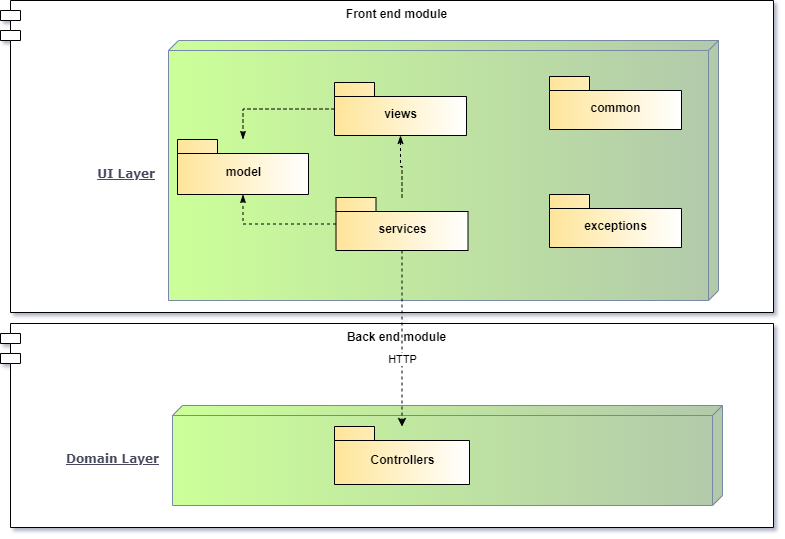

The diagram above was exported from draw.io. Its source (the exported page's mxGraphModel, read from the mxfile embedded in the PNG):
<mxGraphModel dx="1036" dy="654" grid="0" gridSize="10" guides="1" tooltips="1" connect="1" arrows="1" fold="1" page="1" pageScale="1" pageWidth="1100" pageHeight="850" math="0" shadow="1">
  <root>
    <mxCell id="0" />
    <mxCell id="1" parent="0" />
    <mxCell id="tDQBcJ0krv_Pe1cWTwPQ-1" value="Back end module" style="shape=module;align=left;spacingLeft=20;align=center;verticalAlign=top;rounded=1;fontStyle=1;" vertex="1" parent="1">
      <mxGeometry x="95" y="593" width="773" height="204" as="geometry" />
    </mxCell>
    <mxCell id="JHaPXz4O56v7JSLDwR2w-4" value="Front end module" style="shape=module;align=left;spacingLeft=20;align=center;verticalAlign=top;rounded=1;fontStyle=1;" parent="1" vertex="1">
      <mxGeometry x="95" y="270" width="773" height="312" as="geometry" />
    </mxCell>
    <mxCell id="iG_MsWiNWcy7CAYOHDGg-1" value="UI Layer" style="verticalAlign=middle;align=right;spacingTop=8;spacingLeft=2;spacingRight=12;shape=cube;size=10;direction=south;fontStyle=5;html=1;rounded=1;shadow=0;comic=0;labelBackgroundColor=none;strokeWidth=1;fontFamily=Verdana;fontSize=12;labelPosition=left;verticalLabelPosition=middle;fillColor=#B2C9AB;strokeColor=#788AA3;fontColor=#46495D;gradientColor=#CCFF99;" parent="1" vertex="1">
      <mxGeometry x="263" y="310" width="550" height="260" as="geometry" />
    </mxCell>
    <mxCell id="iG_MsWiNWcy7CAYOHDGg-2" value="Domain Layer" style="verticalAlign=middle;align=right;spacingTop=8;spacingLeft=2;spacingRight=12;shape=cube;size=10;direction=south;fontStyle=5;html=1;rounded=1;shadow=0;comic=0;labelBackgroundColor=none;strokeWidth=1;fontFamily=Verdana;fontSize=12;labelPosition=left;verticalLabelPosition=middle;fillColor=#B2C9AB;strokeColor=#788AA3;fontColor=#46495D;gradientColor=#CCFF99;" parent="1" vertex="1">
      <mxGeometry x="267" y="675" width="550" height="100" as="geometry" />
    </mxCell>
    <mxCell id="SS52hJhoOEnqDwGj5GL--2" value="Controllers" style="shape=folder;fontStyle=1;spacingTop=10;tabWidth=40;tabHeight=14;tabPosition=left;html=1;gradientColor=#FFE599;gradientDirection=west;" parent="1" vertex="1">
      <mxGeometry x="429" y="696" width="135" height="58" as="geometry" />
    </mxCell>
    <mxCell id="SS52hJhoOEnqDwGj5GL--11" style="edgeStyle=orthogonalEdgeStyle;rounded=0;orthogonalLoop=1;jettySize=auto;html=1;dashed=1;gradientColor=#FFE599;" parent="1" source="SS52hJhoOEnqDwGj5GL--3" target="SS52hJhoOEnqDwGj5GL--2" edge="1">
      <mxGeometry relative="1" as="geometry" />
    </mxCell>
    <mxCell id="OFsi9ovtf37xyL-Jb8Fr-1" value="HTTP" style="edgeLabel;html=1;align=center;verticalAlign=middle;resizable=0;points=[];" parent="SS52hJhoOEnqDwGj5GL--11" vertex="1" connectable="0">
      <mxGeometry x="0.2257" relative="1" as="geometry">
        <mxPoint as="offset" />
      </mxGeometry>
    </mxCell>
    <mxCell id="SS52hJhoOEnqDwGj5GL--36" style="edgeStyle=orthogonalEdgeStyle;rounded=0;orthogonalLoop=1;jettySize=auto;html=1;entryX=0.5;entryY=1;entryDx=0;entryDy=0;entryPerimeter=0;dashed=1;endArrow=classicThin;endFill=1;gradientColor=#FFE599;" parent="1" source="SS52hJhoOEnqDwGj5GL--3" target="SS52hJhoOEnqDwGj5GL--4" edge="1">
      <mxGeometry relative="1" as="geometry" />
    </mxCell>
    <mxCell id="SS52hJhoOEnqDwGj5GL--38" style="edgeStyle=orthogonalEdgeStyle;rounded=0;orthogonalLoop=1;jettySize=auto;html=1;dashed=1;endArrow=classicThin;endFill=1;gradientColor=#FFE599;" parent="1" source="SS52hJhoOEnqDwGj5GL--3" target="SS52hJhoOEnqDwGj5GL--37" edge="1">
      <mxGeometry relative="1" as="geometry" />
    </mxCell>
    <mxCell id="SS52hJhoOEnqDwGj5GL--3" value="services" style="shape=folder;fontStyle=1;spacingTop=10;tabWidth=40;tabHeight=14;tabPosition=left;html=1;gradientColor=#FFE599;gradientDirection=west;" parent="1" vertex="1">
      <mxGeometry x="430.5" y="467" width="132" height="53" as="geometry" />
    </mxCell>
    <mxCell id="SS52hJhoOEnqDwGj5GL--4" value="model" style="shape=folder;fontStyle=1;spacingTop=10;tabWidth=40;tabHeight=14;tabPosition=left;html=1;gradientColor=#FFE599;gradientDirection=west;" parent="1" vertex="1">
      <mxGeometry x="272" y="409" width="131" height="55" as="geometry" />
    </mxCell>
    <mxCell id="OFsi9ovtf37xyL-Jb8Fr-2" style="edgeStyle=orthogonalEdgeStyle;rounded=0;orthogonalLoop=1;jettySize=auto;html=1;endArrow=classicThin;endFill=1;dashed=1;" parent="1" source="SS52hJhoOEnqDwGj5GL--37" target="SS52hJhoOEnqDwGj5GL--4" edge="1">
      <mxGeometry relative="1" as="geometry" />
    </mxCell>
    <mxCell id="SS52hJhoOEnqDwGj5GL--37" value="views" style="shape=folder;fontStyle=1;spacingTop=10;tabWidth=40;tabHeight=14;tabPosition=left;html=1;gradientColor=#FFE599;gradientDirection=west;" parent="1" vertex="1">
      <mxGeometry x="429" y="352" width="132" height="53" as="geometry" />
    </mxCell>
    <mxCell id="QKcGhFcCUp_T5qT288fg-2" value="common" style="shape=folder;fontStyle=1;spacingTop=10;tabWidth=40;tabHeight=14;tabPosition=left;html=1;gradientColor=#FFE599;gradientDirection=west;" parent="1" vertex="1">
      <mxGeometry x="644" y="346" width="132" height="53" as="geometry" />
    </mxCell>
    <mxCell id="QKcGhFcCUp_T5qT288fg-4" value="exceptions" style="shape=folder;fontStyle=1;spacingTop=10;tabWidth=40;tabHeight=14;tabPosition=left;html=1;gradientColor=#FFE599;gradientDirection=west;" parent="1" vertex="1">
      <mxGeometry x="644" y="464" width="132" height="53" as="geometry" />
    </mxCell>
  </root>
</mxGraphModel>